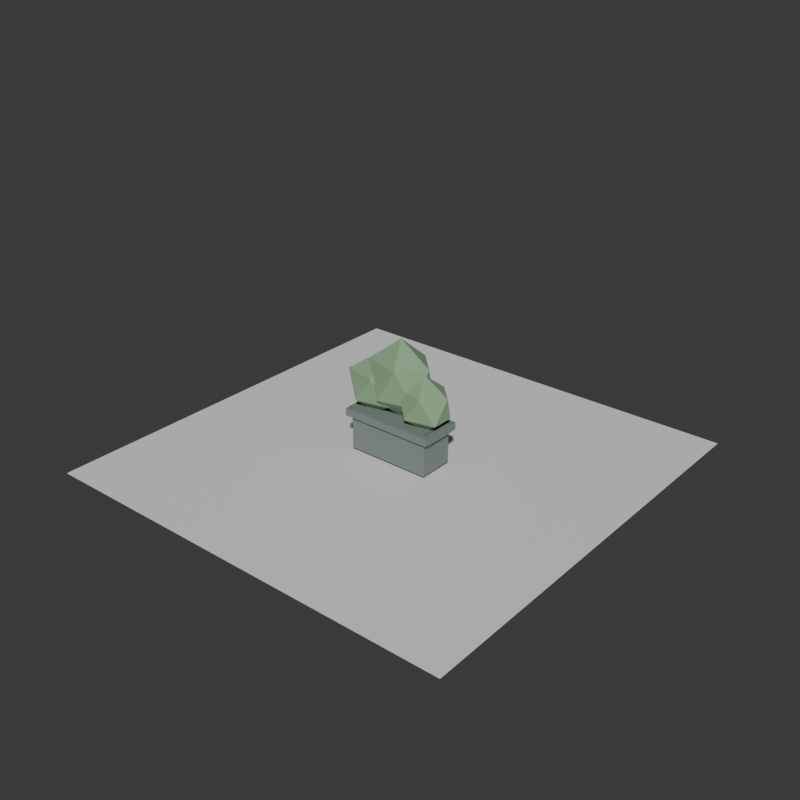 # Source: rectangular-planter-identity.blend  (saved by Blender 5.2.44; exported with 4.5.12 LTS)
import bpy
from mathutils import Matrix  # noqa: F401  (used for matrix-valued properties, if any)

bpy.ops.wm.read_factory_settings(use_empty=True)
scene = bpy.context.scene
scene.name = 'Scene'

# ---- collections
col_collection = bpy.data.collections.new('Collection'); scene.collection.children.link(col_collection)

# ---- materials (node trees are filled in below, after node groups)
mat_rectangular_planter_planter_identity_material = bpy.data.materials.new('rectangular-planter-planter-identity-material')
mat_rectangular_planter_planter_identity_material.diffuse_color = (0.2, 0.24, 0.22, 1.0)
mat_rectangular_planter_planter_identity_material.roughness = 0.88
mat_rectangular_planter_foliage_identity_material = bpy.data.materials.new('rectangular-planter-foliage-identity-material')
mat_rectangular_planter_foliage_identity_material.diffuse_color = (0.25, 0.4, 0.23, 1.0)
mat_rectangular_planter_foliage_identity_material.roughness = 0.88
mat_test_preview_ground_material = bpy.data.materials.new('test-preview-ground-material')
mat_test_preview_ground_material.diffuse_color = (0.14, 0.17, 0.18, 1.0)

# ---- material node trees
mat_rectangular_planter_planter_identity_material.use_nodes = True; mat_rectangular_planter_planter_identity_material.node_tree.nodes.clear()
_N = mat_rectangular_planter_planter_identity_material.node_tree.nodes; _L = mat_rectangular_planter_planter_identity_material.node_tree.links
n0 = _N.new('ShaderNodeBsdfPrincipled'); n0.name = 'Principled BSDF'; n0.location = (-200, 100)
n0.inputs[0].default_value = (0.2, 0.24, 0.22, 1.0)
n0.inputs[2].default_value = 0.88
n0.inputs[10].default_value = 0.005
n1 = _N.new('ShaderNodeOutputMaterial'); n1.name = 'Material Output'; n1.location = (200, 100)
_L.new(n0.outputs[0], n1.inputs[0])
n1.is_active_output = True
mat_rectangular_planter_foliage_identity_material.use_nodes = True; mat_rectangular_planter_foliage_identity_material.node_tree.nodes.clear()
_N = mat_rectangular_planter_foliage_identity_material.node_tree.nodes; _L = mat_rectangular_planter_foliage_identity_material.node_tree.links
n0 = _N.new('ShaderNodeBsdfPrincipled'); n0.name = 'Principled BSDF'; n0.location = (-200, 100)
n0.inputs[0].default_value = (0.25, 0.4, 0.23, 1.0)
n0.inputs[2].default_value = 0.88
n0.inputs[10].default_value = 0.005
n1 = _N.new('ShaderNodeOutputMaterial'); n1.name = 'Material Output'; n1.location = (200, 100)
_L.new(n0.outputs[0], n1.inputs[0])
n1.is_active_output = True
mat_test_preview_ground_material.use_nodes = True; mat_test_preview_ground_material.node_tree.nodes.clear()
_N = mat_test_preview_ground_material.node_tree.nodes; _L = mat_test_preview_ground_material.node_tree.links
n0 = _N.new('ShaderNodeBsdfPrincipled'); n0.name = 'Principled BSDF'; n0.location = (-200, 100)
n0.inputs[10].default_value = 0.005
n1 = _N.new('ShaderNodeOutputMaterial'); n1.name = 'Material Output'; n1.location = (200, 100)
_L.new(n0.outputs[0], n1.inputs[0])
n1.is_active_output = True

# ---- world
world_world = bpy.data.worlds.new('World'); scene.world = world_world
world_world.use_nodes = True; world_world.node_tree.nodes.clear()
_N = world_world.node_tree.nodes; _L = world_world.node_tree.links
n0 = _N.new('ShaderNodeOutputWorld'); n0.name = 'World Output'; n0.location = (200, 100)
n1 = _N.new('ShaderNodeBackground'); n1.name = 'Background'; n1.location = (-200, 100)
n1.inputs[0].default_value = (0.05088, 0.05088, 0.05088, 1.0)
_L.new(n1.outputs[0], n0.inputs[0])
n0.is_active_output = True
world_world.color = (0.035, 0.043, 0.045)
world_world.sun_shadow_jitter_overblur = 0.0

# ---- meshes
me_rectangular_planter_planter_identity_mesh = bpy.data.meshes.new('rectangular-planter-planter-identity-mesh')
me_rectangular_planter_planter_identity_mesh.from_pydata([(-0.26, -0.11, 0.0), (-0.26, -0.11, 0.23), (-0.26, 0.11, 0.0), (-0.26, 0.11, 0.23), (0.26, -0.11, 0.0), (0.26, -0.11, 0.23), (0.26, 0.11, 0.0), (0.26, 0.11, 0.23), (-0.29, -0.1325, 0.2075), (-0.29, -0.1325, 0.2525), (-0.29, -0.0975, 0.2075), (-0.29, -0.0975, 0.2525), (0.29, -0.1325, 0.2075), (0.29, -0.1325, 0.2525), (0.29, -0.0975, 0.2075), (0.29, -0.0975, 0.2525), (-0.29, 0.0975, 0.2075), (-0.29, 0.0975, 0.2525), (-0.29, 0.1325, 0.2075), (-0.29, 0.1325, 0.2525), (0.29, 0.0975, 0.2075), (0.29, 0.0975, 0.2525), (0.29, 0.1325, 0.2075), (0.29, 0.1325, 0.2525), (-0.2925, -0.1, 0.2075), (-0.2925, -0.1, 0.2525), (-0.2925, 0.1, 0.2075), (-0.2925, 0.1, 0.2525), (-0.2575, -0.1, 0.2075), (-0.2575, -0.1, 0.2525), (-0.2575, 0.1, 0.2075), (-0.2575, 0.1, 0.2525), (0.2575, -0.1, 0.2075), (0.2575, -0.1, 0.2525), (0.2575, 0.1, 0.2075), (0.2575, 0.1, 0.2525), (0.2925, -0.1, 0.2075), (0.2925, -0.1, 0.2525), (0.2925, 0.1, 0.2075), (0.2925, 0.1, 0.2525), (-0.25, -0.09, 0.2325), (-0.25, -0.09, 0.2575), (-0.25, 0.09, 0.2325), (-0.25, 0.09, 0.2575), (0.25, -0.09, 0.2325), (0.25, -0.09, 0.2575), (0.25, 0.09, 0.2325), (0.25, 0.09, 0.2575)], [], [(0, 1, 3, 2), (2, 3, 7, 6), (6, 7, 5, 4), (4, 5, 1, 0), (2, 6, 4, 0), (7, 3, 1, 5), (8, 9, 11, 10), (10, 11, 15, 14), (14, 15, 13, 12), (12, 13, 9, 8), (10, 14, 12, 8), (15, 11, 9, 13), (16, 17, 19, 18), (18, 19, 23, 22), (22, 23, 21, 20), (20, 21, 17, 16), (18, 22, 20, 16), (23, 19, 17, 21), (24, 25, 27, 26), (26, 27, 31, 30), (30, 31, 29, 28), (28, 29, 25, 24), (26, 30, 28, 24), (31, 27, 25, 29), (32, 33, 35, 34), (34, 35, 39, 38), (38, 39, 37, 36), (36, 37, 33, 32), (34, 38, 36, 32), (39, 35, 33, 37), (40, 41, 43, 42), (42, 43, 47, 46), (46, 47, 45, 44), (44, 45, 41, 40), (42, 46, 44, 40), (47, 43, 41, 45)])
_uv = me_rectangular_planter_planter_identity_mesh.uv_layers.new(name='UVMap')
_uv.uv.foreach_set('vector', [0.375, 0.0, 0.625, 0.0, 0.625, 0.25, 0.375, 0.25, 0.375, 0.25, 0.625, 0.25, 0.625, 0.5, 0.375, 0.5, 0.375, 0.5, 0.625, 0.5, 0.625, 0.75, 0.375, 0.75, 0.375, 0.75, 0.625, 0.75, 0.625, 1.0, 0.375, 1.0, 0.125, 0.5, 0.375, 0.5, 0.375, 0.75, 0.125, 0.75, 0.625, 0.5, 0.875, 0.5, 0.875, 0.75, 0.625, 0.75, 0.375, 0.0, 0.625, 0.0, 0.625, 0.25, 0.375, 0.25, 0.375, 0.25, 0.625, 0.25, 0.625, 0.5, 0.375, 0.5, 0.375, 0.5, 0.625, 0.5, 0.625, 0.75, 0.375, 0.75, 0.375, 0.75, 0.625, 0.75, 0.625, 1.0, 0.375, 1.0, 0.125, 0.5, 0.375, 0.5, 0.375, 0.75, 0.125, 0.75, 0.625, 0.5, 0.875, 0.5, 0.875, 0.75, 0.625, 0.75, 0.375, 0.0, 0.625, 0.0, 0.625, 0.25, 0.375, 0.25, 0.375, 0.25, 0.625, 0.25, 0.625, 0.5, 0.375, 0.5, 0.375, 0.5, 0.625, 0.5, 0.625, 0.75, 0.375, 0.75, 0.375, 0.75, 0.625, 0.75, 0.625, 1.0, 0.375, 1.0, 0.125, 0.5, 0.375, 0.5, 0.375, 0.75, 0.125, 0.75, 0.625, 0.5, 0.875, 0.5, 0.875, 0.75, 0.625, 0.75, 0.375, 0.0, 0.625, 0.0, 0.625, 0.25, 0.375, 0.25, 0.375, 0.25, 0.625, 0.25, 0.625, 0.5, 0.375, 0.5, 0.375, 0.5, 0.625, 0.5, 0.625, 0.75, 0.375, 0.75, 0.375, 0.75, 0.625, 0.75, 0.625, 1.0, 0.375, 1.0, 0.125, 0.5, 0.375, 0.5, 0.375, 0.75, 0.125, 0.75, 0.625, 0.5, 0.875, 0.5, 0.875, 0.75, 0.625, 0.75, 0.375, 0.0, 0.625, 0.0, 0.625, 0.25, 0.375, 0.25, 0.375, 0.25, 0.625, 0.25, 0.625, 0.5, 0.375, 0.5, 0.375, 0.5, 0.625, 0.5, 0.625, 0.75, 0.375, 0.75, 0.375, 0.75, 0.625, 0.75, 0.625, 1.0, 0.375, 1.0, 0.125, 0.5, 0.375, 0.5, 0.375, 0.75, 0.125, 0.75, 0.625, 0.5, 0.875, 0.5, 0.875, 0.75, 0.625, 0.75, 0.375, 0.0, 0.625, 0.0, 0.625, 0.25, 0.375, 0.25, 0.375, 0.25, 0.625, 0.25, 0.625, 0.5, 0.375, 0.5, 0.375, 0.5, 0.625, 0.5, 0.625, 0.75, 0.375, 0.75, 0.375, 0.75, 0.625, 0.75, 0.625, 1.0, 0.375, 1.0, 0.125, 0.5, 0.375, 0.5, 0.375, 0.75, 0.125, 0.75, 0.625, 0.5, 0.875, 0.5, 0.875, 0.75, 0.625, 0.75])
me_rectangular_planter_planter_identity_mesh.materials.append(mat_rectangular_planter_planter_identity_material)
me_rectangular_planter_planter_identity_mesh.update()
me_rectangular_planter_foliage_identity_mesh = bpy.data.meshes.new('rectangular-planter-foliage-identity-mesh')
me_rectangular_planter_foliage_identity_mesh.from_pydata([(-0.17, 0.0, 0.22), (-0.02528, -0.0736, 0.3195), (-0.2253, -0.1191, 0.3195), (-0.3489, 0.0, 0.3195), (-0.2253, 0.1191, 0.3195), (-0.02528, 0.0736, 0.3195), (-0.1147, -0.1191, 0.4805), (-0.3147, -0.0736, 0.4805), (-0.3147, 0.0736, 0.4805), (-0.1147, 0.1191, 0.4805), (0.008885, 0.0, 0.4805), (-0.17, 0.0, 0.58), (0.0, 0.01, 0.24), (0.1592, -0.07412, 0.3727), (-0.0608, -0.1261, 0.3727), (-0.1968, 0.01, 0.3727), (-0.0608, 0.1461, 0.3727), (0.1592, 0.09412, 0.3727), (0.0608, -0.1261, 0.5873), (-0.1592, -0.07412, 0.5873), (-0.1592, 0.09412, 0.5873), (0.0608, 0.1461, 0.5873), (0.1968, 0.01, 0.5873), (0.0, 0.01, 0.72), (0.18, -0.01, 0.22), (0.3102, -0.07834, 0.314), (0.1303, -0.1206, 0.314), (0.019, -0.01, 0.314), (0.1303, 0.1006, 0.314), (0.3102, 0.05834, 0.314), (0.2297, -0.1206, 0.466), (0.04975, -0.07834, 0.466), (0.04975, 0.05834, 0.466), (0.2297, 0.1006, 0.466), (0.341, -0.01, 0.466), (0.18, -0.01, 0.56)], [], [(0, 1, 2), (1, 0, 5), (0, 2, 3), (0, 3, 4), (0, 4, 5), (1, 5, 10), (2, 1, 6), (3, 2, 7), (4, 3, 8), (5, 4, 9), (1, 10, 6), (2, 6, 7), (3, 7, 8), (4, 8, 9), (5, 9, 10), (6, 10, 11), (7, 6, 11), (8, 7, 11), (9, 8, 11), (10, 9, 11), (12, 13, 14), (13, 12, 17), (12, 14, 15), (12, 15, 16), (12, 16, 17), (13, 17, 22), (14, 13, 18), (15, 14, 19), (16, 15, 20), (17, 16, 21), (13, 22, 18), (14, 18, 19), (15, 19, 20), (16, 20, 21), (17, 21, 22), (18, 22, 23), (19, 18, 23), (20, 19, 23), (21, 20, 23), (22, 21, 23), (24, 25, 26), (25, 24, 29), (24, 26, 27), (24, 27, 28), (24, 28, 29), (25, 29, 34), (26, 25, 30), (27, 26, 31), (28, 27, 32), (29, 28, 33), (25, 34, 30), (26, 30, 31), (27, 31, 32), (28, 32, 33), (29, 33, 34), (30, 34, 35), (31, 30, 35), (32, 31, 35), (33, 32, 35), (34, 33, 35)])
_uv = me_rectangular_planter_foliage_identity_mesh.uv_layers.new(name='UVMap')
_uv.uv.foreach_set('vector', [0.1818, 0.0, 0.2727, 0.1575, 0.09091, 0.1575, 0.2727, 0.1575, 0.3636, 0.0, 0.4545, 0.1575, 0.9091, 0.0, 1.0, 0.1575, 0.8182, 0.1575, 0.7273, 0.0, 0.8182, 0.1575, 0.6364, 0.1575, 0.5455, 0.0, 0.6364, 0.1575, 0.4545, 0.1575, 0.2727, 0.1575, 0.4545, 0.1575, 0.3636, 0.3149, 0.09091, 0.1575, 0.2727, 0.1575, 0.1818, 0.3149, 0.8182, 0.1575, 1.0, 0.1575, 0.9091, 0.3149, 0.6364, 0.1575, 0.8182, 0.1575, 0.7273, 0.3149, 0.4545, 0.1575, 0.6364, 0.1575, 0.5455, 0.3149, 0.2727, 0.1575, 0.3636, 0.3149, 0.1818, 0.3149, 0.09091, 0.1575, 0.1818, 0.3149, 0.0, 0.3149, 0.8182, 0.1575, 0.9091, 0.3149, 0.7273, 0.3149, 0.6364, 0.1575, 0.7273, 0.3149, 0.5455, 0.3149, 0.4545, 0.1575, 0.5455, 0.3149, 0.3636, 0.3149, 0.1818, 0.3149, 0.3636, 0.3149, 0.2727, 0.4724, 0.0, 0.3149, 0.1818, 0.3149, 0.09091, 0.4724, 0.7273, 0.3149, 0.9091, 0.3149, 0.8182, 0.4724, 0.5455, 0.3149, 0.7273, 0.3149, 0.6364, 0.4724, 0.3636, 0.3149, 0.5455, 0.3149, 0.4545, 0.4724, 0.1818, 0.0, 0.2727, 0.1575, 0.09091, 0.1575, 0.2727, 0.1575, 0.3636, 0.0, 0.4545, 0.1575, 0.9091, 0.0, 1.0, 0.1575, 0.8182, 0.1575, 0.7273, 0.0, 0.8182, 0.1575, 0.6364, 0.1575, 0.5455, 0.0, 0.6364, 0.1575, 0.4545, 0.1575, 0.2727, 0.1575, 0.4545, 0.1575, 0.3636, 0.3149, 0.09091, 0.1575, 0.2727, 0.1575, 0.1818, 0.3149, 0.8182, 0.1575, 1.0, 0.1575, 0.9091, 0.3149, 0.6364, 0.1575, 0.8182, 0.1575, 0.7273, 0.3149, 0.4545, 0.1575, 0.6364, 0.1575, 0.5455, 0.3149, 0.2727, 0.1575, 0.3636, 0.3149, 0.1818, 0.3149, 0.09091, 0.1575, 0.1818, 0.3149, 0.0, 0.3149, 0.8182, 0.1575, 0.9091, 0.3149, 0.7273, 0.3149, 0.6364, 0.1575, 0.7273, 0.3149, 0.5455, 0.3149, 0.4545, 0.1575, 0.5455, 0.3149, 0.3636, 0.3149, 0.1818, 0.3149, 0.3636, 0.3149, 0.2727, 0.4724, 0.0, 0.3149, 0.1818, 0.3149, 0.09091, 0.4724, 0.7273, 0.3149, 0.9091, 0.3149, 0.8182, 0.4724, 0.5455, 0.3149, 0.7273, 0.3149, 0.6364, 0.4724, 0.3636, 0.3149, 0.5455, 0.3149, 0.4545, 0.4724, 0.1818, 0.0, 0.2727, 0.1575, 0.09091, 0.1575, 0.2727, 0.1575, 0.3636, 0.0, 0.4545, 0.1575, 0.9091, 0.0, 1.0, 0.1575, 0.8182, 0.1575, 0.7273, 0.0, 0.8182, 0.1575, 0.6364, 0.1575, 0.5455, 0.0, 0.6364, 0.1575, 0.4545, 0.1575, 0.2727, 0.1575, 0.4545, 0.1575, 0.3636, 0.3149, 0.09091, 0.1575, 0.2727, 0.1575, 0.1818, 0.3149, 0.8182, 0.1575, 1.0, 0.1575, 0.9091, 0.3149, 0.6364, 0.1575, 0.8182, 0.1575, 0.7273, 0.3149, 0.4545, 0.1575, 0.6364, 0.1575, 0.5455, 0.3149, 0.2727, 0.1575, 0.3636, 0.3149, 0.1818, 0.3149, 0.09091, 0.1575, 0.1818, 0.3149, 0.0, 0.3149, 0.8182, 0.1575, 0.9091, 0.3149, 0.7273, 0.3149, 0.6364, 0.1575, 0.7273, 0.3149, 0.5455, 0.3149, 0.4545, 0.1575, 0.5455, 0.3149, 0.3636, 0.3149, 0.1818, 0.3149, 0.3636, 0.3149, 0.2727, 0.4724, 0.0, 0.3149, 0.1818, 0.3149, 0.09091, 0.4724, 0.7273, 0.3149, 0.9091, 0.3149, 0.8182, 0.4724, 0.5455, 0.3149, 0.7273, 0.3149, 0.6364, 0.4724, 0.3636, 0.3149, 0.5455, 0.3149, 0.4545, 0.4724])
me_rectangular_planter_foliage_identity_mesh.materials.append(mat_rectangular_planter_foliage_identity_material)
me_rectangular_planter_foliage_identity_mesh.update()
me_plane = bpy.data.meshes.new('Plane')
me_plane.from_pydata([(-1.32, -1.32, 0.0), (1.32, -1.32, 0.0), (-1.32, 1.32, 0.0), (1.32, 1.32, 0.0)], [], [(0, 1, 3, 2)])
_uv = me_plane.uv_layers.new(name='UVMap')
_uv.uv.foreach_set('vector', [0.0, 0.0, 1.0, 0.0, 1.0, 1.0, 0.0, 1.0])
me_plane.materials.append(mat_test_preview_ground_material)
me_plane.update()

# ---- objects
ob_rectangular_planter_planter_identity = bpy.data.objects.new('rectangular-planter-planter-identity', me_rectangular_planter_planter_identity_mesh)
ob_rectangular_planter_foliage_identity = bpy.data.objects.new('rectangular-planter-foliage-identity', me_rectangular_planter_foliage_identity_mesh)
ob_test_preview_ground = bpy.data.objects.new('test-preview-ground', me_plane)

# ---- transforms, parenting, visibility, modifiers, constraints
ob_rectangular_planter_planter_identity.location = (0.0, 0.0, 0.0)
ob_rectangular_planter_foliage_identity.location = (0.0, 0.0, 0.0)
ob_test_preview_ground.location = (0.0, 0.0, -0.025)

# ---- collection membership
col_collection.objects.link(ob_rectangular_planter_planter_identity)
col_collection.objects.link(ob_rectangular_planter_foliage_identity)
col_collection.objects.link(ob_test_preview_ground)

# ---- scene / render settings (as saved in the file)
scene.frame_start = 1; scene.frame_end = 250; scene.frame_set(1)
scene.render.engine = 'BLENDER_WORKBENCH'
scene.render.resolution_x = 840
scene.render.resolution_y = 840
scene.render.bake_bias = 0.0
scene.render.bake_samples = 0
scene.render.compositor_device = 'GPU'
scene.eevee.use_volume_custom_range = False
scene.eevee.fast_gi_thickness_near = 0.1
scene.eevee.fast_gi_thickness_far = 0.0
scene.eevee.ray_tracing_options.screen_trace_thickness = 0.1
bpy.context.view_layer.update()

# ---- added for rendering (the .blend has no active camera and no usable light): camera, sun
cam_auto = bpy.data.cameras.new('AutoCamera')
cam_auto.lens = 50.0
cam_auto.sensor_width = 36.0
cam_auto.clip_end = 1000.0
ob_auto_camera = bpy.data.objects.new('AutoCamera', cam_auto)
scene.collection.objects.link(ob_auto_camera)
ob_auto_camera.location = (3.52245, -4.22694, 3.16546)
ob_auto_camera.rotation_euler = (1.09748, -7.21219e-08, 0.694738)
scene.camera = ob_auto_camera
light_auto_sun = bpy.data.lights.new('AutoSun', 'SUN')
light_auto_sun.energy = 3.0
light_auto_sun.angle = 0.0523599
ob_auto_sun = bpy.data.objects.new('AutoSun', light_auto_sun)
scene.collection.objects.link(ob_auto_sun)
ob_auto_sun.rotation_euler = (0.872665, 0.174533, 0.523599)
bpy.context.view_layer.update()
